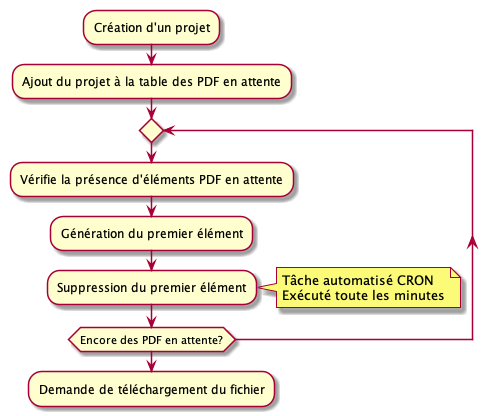

The diagram above was rendered by PlantUML. Its source (embedded in the PNG):
@startuml
:Création d'un projet;
:Ajout du projet à la table des PDF en attente;
repeat
  :Vérifie la présence d'éléments PDF en attente;
  :Génération du premier élément;
  :Suppression du premier élément;
  note right
    Tâche automatisé CRON
    Exécuté toute les minutes
  end note
repeat while (Encore des PDF en attente?)
:Demande de téléchargement du fichier;
@enduml